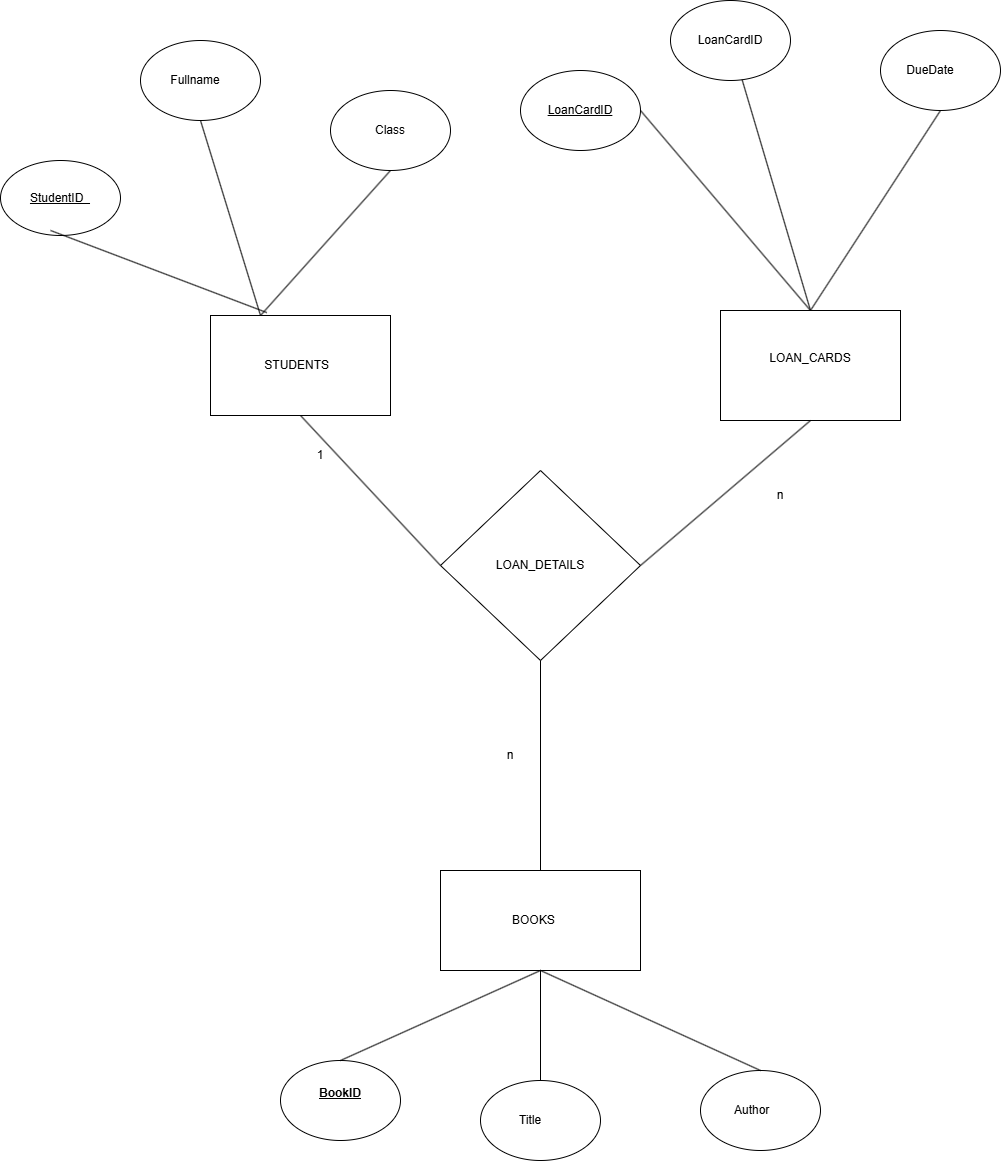

The diagram above was exported from draw.io. Its source (the exported page's mxGraphModel, read from the mxfile embedded in the PNG):
<mxGraphModel dx="2369" dy="2801" grid="1" gridSize="10" guides="1" tooltips="1" connect="1" arrows="1" fold="1" page="1" pageScale="1" pageWidth="827" pageHeight="1169" math="0" shadow="0">
  <root>
    <mxCell id="0" />
    <mxCell id="1" parent="0" />
    <mxCell id="7_mNLkFKZ41GkxYCF4jz-29" parent="1" style="rhombus;whiteSpace=wrap;html=1;" value="LOAN_DETAILS" vertex="1">
      <mxGeometry height="190" width="200" x="260" y="300" as="geometry" />
    </mxCell>
    <mxCell id="7_mNLkFKZ41GkxYCF4jz-30" parent="1" style="rounded=0;whiteSpace=wrap;html=1;" value="STUDENTS&amp;nbsp;&amp;nbsp;" vertex="1">
      <mxGeometry height="100" width="180" x="30" y="145" as="geometry" />
    </mxCell>
    <mxCell id="7_mNLkFKZ41GkxYCF4jz-31" parent="1" style="rounded=0;whiteSpace=wrap;html=1;" value="&#10;LOAN_CARDS &#10;&#10;" vertex="1">
      <mxGeometry height="110" width="180" x="540" y="140" as="geometry" />
    </mxCell>
    <mxCell id="7_mNLkFKZ41GkxYCF4jz-33" parent="1" style="rounded=0;whiteSpace=wrap;html=1;" value="BOOKS&amp;nbsp; &amp;nbsp;&amp;nbsp;" vertex="1">
      <mxGeometry height="100" width="200" x="260" y="700" as="geometry" />
    </mxCell>
    <mxCell id="7_mNLkFKZ41GkxYCF4jz-34" edge="1" parent="1" source="7_mNLkFKZ41GkxYCF4jz-30" style="endArrow=none;html=1;rounded=0;entryX=0;entryY=0.5;entryDx=0;entryDy=0;exitX=0.5;exitY=1;exitDx=0;exitDy=0;" target="7_mNLkFKZ41GkxYCF4jz-29" value="">
      <mxGeometry height="50" relative="1" width="50" as="geometry">
        <mxPoint x="130" y="410" as="sourcePoint" />
        <mxPoint x="180" y="360" as="targetPoint" />
      </mxGeometry>
    </mxCell>
    <mxCell id="7_mNLkFKZ41GkxYCF4jz-35" edge="1" parent="1" source="7_mNLkFKZ41GkxYCF4jz-29" style="endArrow=none;html=1;rounded=0;exitX=1;exitY=0.5;exitDx=0;exitDy=0;entryX=0.5;entryY=1;entryDx=0;entryDy=0;" target="7_mNLkFKZ41GkxYCF4jz-31" value="">
      <mxGeometry height="50" relative="1" width="50" as="geometry">
        <mxPoint x="490" y="360" as="sourcePoint" />
        <mxPoint x="540" y="310" as="targetPoint" />
      </mxGeometry>
    </mxCell>
    <mxCell id="7_mNLkFKZ41GkxYCF4jz-36" edge="1" parent="1" style="endArrow=none;html=1;rounded=0;entryX=0.5;entryY=1;entryDx=0;entryDy=0;exitX=0.5;exitY=0;exitDx=0;exitDy=0;" value="">
      <mxGeometry height="50" relative="1" width="50" as="geometry">
        <Array as="points" />
        <mxPoint x="360" y="700" as="sourcePoint" />
        <mxPoint x="360" y="490" as="targetPoint" />
      </mxGeometry>
    </mxCell>
    <mxCell id="7_mNLkFKZ41GkxYCF4jz-37" parent="1" style="ellipse;whiteSpace=wrap;html=1;" value="Fullname&amp;nbsp; &amp;nbsp;" vertex="1">
      <mxGeometry height="80" width="120" x="-40" y="-130" as="geometry" />
    </mxCell>
    <mxCell id="7_mNLkFKZ41GkxYCF4jz-38" parent="1" style="ellipse;whiteSpace=wrap;html=1;" value="Class" vertex="1">
      <mxGeometry height="80" width="120" x="150" y="-80" as="geometry" />
    </mxCell>
    <mxCell id="7_mNLkFKZ41GkxYCF4jz-39" parent="1" style="ellipse;whiteSpace=wrap;html=1;fontStyle=4" value="StudentID&amp;nbsp;&amp;nbsp;" vertex="1">
      <mxGeometry height="75" width="120" x="-180" y="-10" as="geometry" />
    </mxCell>
    <mxCell id="7_mNLkFKZ41GkxYCF4jz-41" edge="1" parent="1" style="endArrow=none;html=1;rounded=0;entryX=0.5;entryY=1;entryDx=0;entryDy=0;" target="7_mNLkFKZ41GkxYCF4jz-38" value="">
      <mxGeometry height="50" relative="1" width="50" as="geometry">
        <mxPoint x="80.02" y="145" as="sourcePoint" />
        <mxPoint x="160.02" y="70" as="targetPoint" />
      </mxGeometry>
    </mxCell>
    <mxCell id="7_mNLkFKZ41GkxYCF4jz-42" edge="1" parent="1" style="endArrow=none;html=1;rounded=0;entryX=0.5;entryY=1;entryDx=0;entryDy=0;" target="7_mNLkFKZ41GkxYCF4jz-37" value="">
      <mxGeometry height="50" relative="1" width="50" as="geometry">
        <mxPoint x="80.02" y="145" as="sourcePoint" />
        <mxPoint x="160.02" y="70" as="targetPoint" />
      </mxGeometry>
    </mxCell>
    <mxCell id="7_mNLkFKZ41GkxYCF4jz-43" edge="1" parent="1" source="7_mNLkFKZ41GkxYCF4jz-30" style="endArrow=none;html=1;rounded=0;entryX=0.417;entryY=0.933;entryDx=0;entryDy=0;exitX=0.313;exitY=-0.029;exitDx=0;exitDy=0;exitPerimeter=0;entryPerimeter=0;" target="7_mNLkFKZ41GkxYCF4jz-39" value="">
      <mxGeometry height="50" relative="1" width="50" as="geometry">
        <mxPoint x="67.77999999999997" y="134.60000000000036" as="sourcePoint" />
        <mxPoint x="-70.00000000000455" y="110" as="targetPoint" />
      </mxGeometry>
    </mxCell>
    <mxCell id="7_mNLkFKZ41GkxYCF4jz-44" parent="1" style="ellipse;whiteSpace=wrap;html=1;" value="DueDate&amp;nbsp; &amp;nbsp; &amp;nbsp;&amp;nbsp;" vertex="1">
      <mxGeometry height="80" width="120" x="700" y="-140" as="geometry" />
    </mxCell>
    <mxCell id="7_mNLkFKZ41GkxYCF4jz-45" parent="1" style="ellipse;whiteSpace=wrap;html=1;" value="LoanCardID" vertex="1">
      <mxGeometry height="80" width="120" x="490" y="-170" as="geometry" />
    </mxCell>
    <mxCell id="7_mNLkFKZ41GkxYCF4jz-46" parent="1" style="ellipse;whiteSpace=wrap;html=1;fontStyle=4" value="LoanCardID" vertex="1">
      <mxGeometry height="80" width="120" x="340" y="-100" as="geometry" />
    </mxCell>
    <mxCell id="7_mNLkFKZ41GkxYCF4jz-47" edge="1" parent="1" style="endArrow=none;html=1;rounded=0;entryX=0.5;entryY=1;entryDx=0;entryDy=0;" target="7_mNLkFKZ41GkxYCF4jz-44" value="">
      <mxGeometry height="50" relative="1" width="50" as="geometry">
        <mxPoint x="630" y="140" as="sourcePoint" />
        <mxPoint x="680" y="90" as="targetPoint" />
      </mxGeometry>
    </mxCell>
    <mxCell id="7_mNLkFKZ41GkxYCF4jz-49" edge="1" parent="1" style="endArrow=none;html=1;rounded=0;" target="7_mNLkFKZ41GkxYCF4jz-45" value="">
      <mxGeometry height="50" relative="1" width="50" as="geometry">
        <mxPoint x="630" y="140" as="sourcePoint" />
        <mxPoint x="680" y="90" as="targetPoint" />
      </mxGeometry>
    </mxCell>
    <mxCell id="7_mNLkFKZ41GkxYCF4jz-50" edge="1" parent="1" style="endArrow=none;html=1;rounded=0;entryX=1;entryY=0.5;entryDx=0;entryDy=0;" target="7_mNLkFKZ41GkxYCF4jz-46" value="">
      <mxGeometry height="50" relative="1" width="50" as="geometry">
        <mxPoint x="630" y="140" as="sourcePoint" />
        <mxPoint x="680" y="90" as="targetPoint" />
      </mxGeometry>
    </mxCell>
    <mxCell id="7_mNLkFKZ41GkxYCF4jz-52" parent="1" style="ellipse;whiteSpace=wrap;html=1;fontStyle=5" value="&#10;BookID &#10;&#10;" vertex="1">
      <mxGeometry height="80" width="120" x="100" y="890" as="geometry" />
    </mxCell>
    <mxCell id="7_mNLkFKZ41GkxYCF4jz-53" parent="1" style="ellipse;whiteSpace=wrap;html=1;" value="Title&amp;nbsp; &amp;nbsp; &amp;nbsp;&amp;nbsp;" vertex="1">
      <mxGeometry height="80" width="120" x="300" y="910" as="geometry" />
    </mxCell>
    <mxCell id="7_mNLkFKZ41GkxYCF4jz-54" parent="1" style="ellipse;whiteSpace=wrap;html=1;" value="Author&amp;nbsp; &amp;nbsp; &amp;nbsp;" vertex="1">
      <mxGeometry height="80" width="120" x="520" y="900" as="geometry" />
    </mxCell>
    <mxCell id="7_mNLkFKZ41GkxYCF4jz-55" edge="1" parent="1" source="7_mNLkFKZ41GkxYCF4jz-54" style="endArrow=none;html=1;rounded=0;entryX=0.5;entryY=1;entryDx=0;entryDy=0;exitX=0.5;exitY=0;exitDx=0;exitDy=0;" target="7_mNLkFKZ41GkxYCF4jz-33" value="">
      <mxGeometry height="50" relative="1" width="50" as="geometry">
        <mxPoint x="310" y="860" as="sourcePoint" />
        <mxPoint x="360" y="810" as="targetPoint" />
      </mxGeometry>
    </mxCell>
    <mxCell id="7_mNLkFKZ41GkxYCF4jz-56" edge="1" parent="1" source="7_mNLkFKZ41GkxYCF4jz-52" style="endArrow=none;html=1;rounded=0;entryX=0.5;entryY=1;entryDx=0;entryDy=0;exitX=0.5;exitY=0;exitDx=0;exitDy=0;" target="7_mNLkFKZ41GkxYCF4jz-33" value="">
      <mxGeometry height="50" relative="1" width="50" as="geometry">
        <mxPoint x="310" y="860" as="sourcePoint" />
        <mxPoint x="360" y="810" as="targetPoint" />
      </mxGeometry>
    </mxCell>
    <mxCell id="7_mNLkFKZ41GkxYCF4jz-57" edge="1" parent="1" source="7_mNLkFKZ41GkxYCF4jz-53" style="endArrow=none;html=1;rounded=0;entryX=0.5;entryY=1;entryDx=0;entryDy=0;exitX=0.5;exitY=0;exitDx=0;exitDy=0;" target="7_mNLkFKZ41GkxYCF4jz-33" value="">
      <mxGeometry height="50" relative="1" width="50" as="geometry">
        <mxPoint x="310" y="860" as="sourcePoint" />
        <mxPoint x="360" y="810" as="targetPoint" />
      </mxGeometry>
    </mxCell>
    <mxCell id="7_mNLkFKZ41GkxYCF4jz-58" parent="1" style="text;html=1;whiteSpace=wrap;strokeColor=none;fillColor=none;align=center;verticalAlign=middle;rounded=0;" value="n" vertex="1">
      <mxGeometry height="60" width="100" x="280" y="555" as="geometry" />
    </mxCell>
    <mxCell id="7_mNLkFKZ41GkxYCF4jz-60" parent="1" style="text;html=1;whiteSpace=wrap;strokeColor=none;fillColor=none;align=center;verticalAlign=middle;rounded=0;" value="n" vertex="1">
      <mxGeometry height="30" width="60" x="570" y="310" as="geometry" />
    </mxCell>
    <mxCell id="7_mNLkFKZ41GkxYCF4jz-61" parent="1" style="text;html=1;whiteSpace=wrap;strokeColor=none;fillColor=none;align=center;verticalAlign=middle;rounded=0;" value="1" vertex="1">
      <mxGeometry height="30" width="60" x="110" y="270" as="geometry" />
    </mxCell>
  </root>
</mxGraphModel>